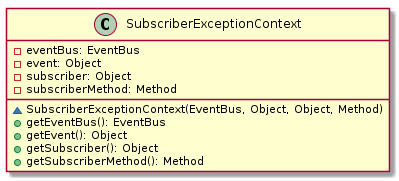

The diagram above was rendered by PlantUML. Its source (embedded in the PNG):
@startuml

    class SubscriberExceptionContext {
        -eventBus: EventBus
        -event: Object
        -subscriber: Object
        -subscriberMethod: Method
        ~SubscriberExceptionContext(EventBus, Object, Object, Method)
        +getEventBus(): EventBus
        +getEvent(): Object
        +getSubscriber(): Object
        +getSubscriberMethod(): Method
    }

@enduml